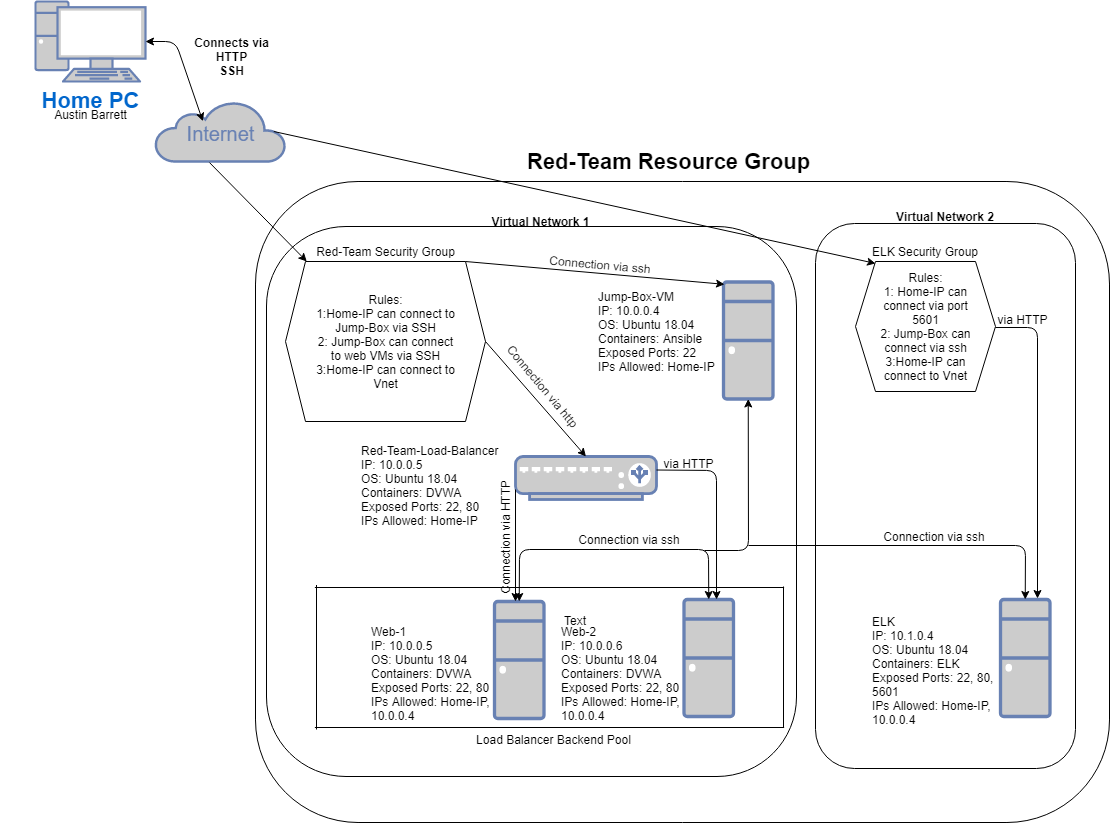

The diagram above was exported from draw.io. Its source (the exported page's mxGraphModel, read from the mxfile embedded in the PNG):
<mxGraphModel dx="1314" dy="1294" grid="0" gridSize="10" guides="1" tooltips="1" connect="1" arrows="1" fold="1" page="1" pageScale="1" pageWidth="1100" pageHeight="850" background="#ffffff" math="0" shadow="0">
  <root>
    <mxCell id="0" />
    <mxCell id="1" parent="0" />
    <mxCell id="iANBPrBY2C1azx-0e0oR-97" value="" style="whiteSpace=wrap;html=1;aspect=fixed;" vertex="1" parent="1">
      <mxGeometry x="1426" y="563" width="139" height="139" as="geometry" />
    </mxCell>
    <mxCell id="iANBPrBY2C1azx-0e0oR-64" value="" style="rounded=0;whiteSpace=wrap;html=1;" vertex="1" parent="1">
      <mxGeometry x="1426" y="551" width="396" height="221" as="geometry" />
    </mxCell>
    <mxCell id="7c3789c024ecab99-53" value="&lt;font style=&quot;font-size: 20px&quot;&gt;Internet&lt;/font&gt;" style="html=1;fillColor=#CCCCCC;strokeColor=#6881B3;gradientColor=none;gradientDirection=north;strokeWidth=2;shape=mxgraph.networks.cloud;fontColor=#6881B3;rounded=0;shadow=0;comic=0;align=center;fontSize=28;" parent="1" vertex="1">
      <mxGeometry x="1230" y="110" width="130" height="60" as="geometry" />
    </mxCell>
    <mxCell id="iANBPrBY2C1azx-0e0oR-1" value="&lt;b&gt;&lt;font style=&quot;font-size: 22px&quot;&gt;Home PC&lt;/font&gt;&lt;/b&gt;" style="fontColor=#0066CC;verticalAlign=top;verticalLabelPosition=bottom;labelPosition=center;align=center;html=1;outlineConnect=0;fillColor=#CCCCCC;strokeColor=#6881B3;gradientColor=none;gradientDirection=north;strokeWidth=2;shape=mxgraph.networks.pc;" vertex="1" parent="1">
      <mxGeometry x="1110" y="10" width="110" height="80" as="geometry" />
    </mxCell>
    <mxCell id="iANBPrBY2C1azx-0e0oR-4" value="" style="endArrow=classic;startArrow=classic;html=1;entryX=0.364;entryY=0.328;entryDx=0;entryDy=0;entryPerimeter=0;" edge="1" parent="1" source="iANBPrBY2C1azx-0e0oR-1" target="7c3789c024ecab99-53">
      <mxGeometry width="50" height="50" relative="1" as="geometry">
        <mxPoint x="1240" y="70" as="sourcePoint" />
        <mxPoint x="1290" y="20" as="targetPoint" />
        <Array as="points">
          <mxPoint x="1250" y="50" />
        </Array>
      </mxGeometry>
    </mxCell>
    <mxCell id="iANBPrBY2C1azx-0e0oR-7" value="&lt;b&gt;Connects via&lt;br&gt;HTTP&lt;br&gt;SSH&lt;/b&gt;" style="text;html=1;align=center;verticalAlign=middle;resizable=0;points=[];autosize=1;" vertex="1" parent="1">
      <mxGeometry x="1263" y="42" width="85" height="46" as="geometry" />
    </mxCell>
    <mxCell id="iANBPrBY2C1azx-0e0oR-8" value="" style="rounded=1;whiteSpace=wrap;html=1;arcSize=16;" vertex="1" parent="1">
      <mxGeometry x="1330" y="190" width="854" height="641" as="geometry" />
    </mxCell>
    <mxCell id="iANBPrBY2C1azx-0e0oR-10" value="&lt;font style=&quot;font-size: 22px&quot;&gt;&lt;b&gt;Red-Team Resource Group&lt;/b&gt;&lt;/font&gt;" style="text;html=1;strokeColor=none;fillColor=none;align=left;verticalAlign=middle;whiteSpace=wrap;rounded=0;" vertex="1" parent="1">
      <mxGeometry x="1600" y="160" width="300" height="20" as="geometry" />
    </mxCell>
    <mxCell id="iANBPrBY2C1azx-0e0oR-14" value="" style="rounded=1;whiteSpace=wrap;html=1;" vertex="1" parent="1">
      <mxGeometry x="1341" y="235" width="530" height="550" as="geometry" />
    </mxCell>
    <mxCell id="iANBPrBY2C1azx-0e0oR-16" value="" style="rounded=1;whiteSpace=wrap;html=1;" vertex="1" parent="1">
      <mxGeometry x="1890" y="232" width="260" height="545" as="geometry" />
    </mxCell>
    <mxCell id="iANBPrBY2C1azx-0e0oR-19" value="&lt;b&gt;Virtual Network 1&lt;/b&gt;" style="text;html=1;strokeColor=none;fillColor=none;align=center;verticalAlign=middle;whiteSpace=wrap;rounded=0;" vertex="1" parent="1">
      <mxGeometry x="1542.5" y="220" width="145" height="20" as="geometry" />
    </mxCell>
    <mxCell id="iANBPrBY2C1azx-0e0oR-22" value="&lt;b&gt;Virtual Network 2&lt;/b&gt;" style="text;html=1;strokeColor=none;fillColor=none;align=center;verticalAlign=middle;whiteSpace=wrap;rounded=0;" vertex="1" parent="1">
      <mxGeometry x="1965" y="215" width="110" height="20" as="geometry" />
    </mxCell>
    <mxCell id="iANBPrBY2C1azx-0e0oR-25" value="" style="shape=hexagon;perimeter=hexagonPerimeter2;whiteSpace=wrap;html=1;fixedSize=1;" vertex="1" parent="1">
      <mxGeometry x="1360" y="270" width="200" height="160" as="geometry" />
    </mxCell>
    <mxCell id="iANBPrBY2C1azx-0e0oR-27" value="" style="endArrow=classic;html=1;exitX=0.415;exitY=1.017;exitDx=0;exitDy=0;exitPerimeter=0;" edge="1" parent="1" source="7c3789c024ecab99-53" target="iANBPrBY2C1azx-0e0oR-25">
      <mxGeometry width="50" height="50" relative="1" as="geometry">
        <mxPoint x="1240" y="250" as="sourcePoint" />
        <mxPoint x="1290" y="200" as="targetPoint" />
      </mxGeometry>
    </mxCell>
    <mxCell id="iANBPrBY2C1azx-0e0oR-29" value="Red-Team Security Group" style="text;html=1;strokeColor=none;fillColor=none;align=center;verticalAlign=middle;whiteSpace=wrap;rounded=0;" vertex="1" parent="1">
      <mxGeometry x="1387.5" y="250" width="145" height="20" as="geometry" />
    </mxCell>
    <mxCell id="iANBPrBY2C1azx-0e0oR-30" style="edgeStyle=orthogonalEdgeStyle;rounded=0;orthogonalLoop=1;jettySize=auto;html=1;exitX=0.5;exitY=1;exitDx=0;exitDy=0;" edge="1" parent="1">
      <mxGeometry relative="1" as="geometry">
        <mxPoint x="1660" y="350" as="sourcePoint" />
        <mxPoint x="1660" y="350" as="targetPoint" />
      </mxGeometry>
    </mxCell>
    <mxCell id="iANBPrBY2C1azx-0e0oR-32" value="" style="shape=hexagon;perimeter=hexagonPerimeter2;whiteSpace=wrap;html=1;fixedSize=1;" vertex="1" parent="1">
      <mxGeometry x="1930" y="270" width="140" height="130" as="geometry" />
    </mxCell>
    <mxCell id="iANBPrBY2C1azx-0e0oR-34" value="ELK Security Group" style="text;html=1;strokeColor=none;fillColor=none;align=center;verticalAlign=middle;whiteSpace=wrap;rounded=0;" vertex="1" parent="1">
      <mxGeometry x="1945" y="250" width="110" height="20" as="geometry" />
    </mxCell>
    <mxCell id="iANBPrBY2C1azx-0e0oR-40" value="" style="endArrow=classic;html=1;exitX=0.91;exitY=0.5;exitDx=0;exitDy=0;exitPerimeter=0;entryX=0.143;entryY=0.015;entryDx=0;entryDy=0;entryPerimeter=0;" edge="1" parent="1" source="7c3789c024ecab99-53" target="iANBPrBY2C1azx-0e0oR-32">
      <mxGeometry width="50" height="50" relative="1" as="geometry">
        <mxPoint x="1390" y="110" as="sourcePoint" />
        <mxPoint x="1440" y="60" as="targetPoint" />
        <Array as="points" />
      </mxGeometry>
    </mxCell>
    <mxCell id="iANBPrBY2C1azx-0e0oR-41" value="Rules:&lt;br&gt;1: Home-IP can connect via port 5601&lt;br&gt;2: Jump-Box can connect via ssh&lt;br&gt;3:Home-IP can connect to Vnet" style="text;html=1;strokeColor=none;fillColor=none;align=center;verticalAlign=middle;whiteSpace=wrap;rounded=0;" vertex="1" parent="1">
      <mxGeometry x="1953.5" y="274.5" width="93" height="121" as="geometry" />
    </mxCell>
    <mxCell id="iANBPrBY2C1azx-0e0oR-42" value="Rules:&lt;br&gt;1:Home-IP can connect to Jump-Box via SSH&lt;br&gt;2: Jump-Box can connect to web VMs via SSH&lt;br&gt;3:Home-IP can connect to Vnet" style="text;html=1;strokeColor=none;fillColor=none;align=center;verticalAlign=middle;whiteSpace=wrap;rounded=0;" vertex="1" parent="1">
      <mxGeometry x="1385.75" y="278.5" width="148.5" height="143" as="geometry" />
    </mxCell>
    <mxCell id="iANBPrBY2C1azx-0e0oR-43" value="" style="fontColor=#0066CC;verticalAlign=top;verticalLabelPosition=bottom;labelPosition=center;align=center;html=1;outlineConnect=0;fillColor=#CCCCCC;strokeColor=#6881B3;gradientColor=none;gradientDirection=north;strokeWidth=2;shape=mxgraph.networks.desktop_pc;" vertex="1" parent="1">
      <mxGeometry x="1798" y="290.5" width="49.5" height="117" as="geometry" />
    </mxCell>
    <mxCell id="iANBPrBY2C1azx-0e0oR-47" value="&lt;br&gt;&lt;br&gt;Jump-Box-VM&lt;br&gt;IP: 10.0.0.4&lt;br&gt;OS: Ubuntu 18.04&amp;nbsp;&lt;br&gt;Containers: Ansible&lt;br&gt;Exposed Ports: 22&lt;br&gt;IPs Allowed: Home-IP&lt;br&gt;&lt;br&gt;&lt;br&gt;&lt;br&gt;" style="text;html=1;strokeColor=none;fillColor=none;align=left;verticalAlign=middle;whiteSpace=wrap;rounded=0;" vertex="1" parent="1">
      <mxGeometry x="1671" y="288" width="125" height="117" as="geometry" />
    </mxCell>
    <mxCell id="iANBPrBY2C1azx-0e0oR-48" value="" style="endArrow=classic;html=1;exitX=0.9;exitY=0;exitDx=0;exitDy=0;exitPerimeter=0;entryX=0.02;entryY=0.02;entryDx=0;entryDy=0;entryPerimeter=0;" edge="1" parent="1" source="iANBPrBY2C1azx-0e0oR-25" target="iANBPrBY2C1azx-0e0oR-43">
      <mxGeometry width="50" height="50" relative="1" as="geometry">
        <mxPoint x="1633" y="305" as="sourcePoint" />
        <mxPoint x="1683" y="255" as="targetPoint" />
      </mxGeometry>
    </mxCell>
    <mxCell id="iANBPrBY2C1azx-0e0oR-56" value="" style="fontColor=#0066CC;verticalAlign=top;verticalLabelPosition=bottom;labelPosition=center;align=center;html=1;outlineConnect=0;fillColor=#CCCCCC;strokeColor=#6881B3;gradientColor=none;gradientDirection=north;strokeWidth=2;shape=mxgraph.networks.desktop_pc;" vertex="1" parent="1">
      <mxGeometry x="2075" y="608" width="49.5" height="117" as="geometry" />
    </mxCell>
    <mxCell id="iANBPrBY2C1azx-0e0oR-61" value="Austin Barrett" style="text;html=1;strokeColor=none;fillColor=none;align=center;verticalAlign=middle;whiteSpace=wrap;rounded=0;" vertex="1" parent="1">
      <mxGeometry x="1075.5" y="113" width="179" height="20" as="geometry" />
    </mxCell>
    <mxCell id="iANBPrBY2C1azx-0e0oR-62" value="&lt;br&gt;&lt;br&gt;Web-1&lt;br&gt;IP: 10.0.0.5&lt;br&gt;OS: Ubuntu 18.04&amp;nbsp;&lt;br&gt;Containers: DVWA&lt;br&gt;Exposed Ports: 22, 80&lt;br&gt;IPs Allowed: Home-IP, 10.0.0.4" style="text;html=1;strokeColor=none;fillColor=none;align=left;verticalAlign=middle;whiteSpace=wrap;rounded=0;" vertex="1" parent="1">
      <mxGeometry x="1444" y="610" width="125" height="117" as="geometry" />
    </mxCell>
    <mxCell id="iANBPrBY2C1azx-0e0oR-53" value="" style="fontColor=#0066CC;verticalAlign=top;verticalLabelPosition=bottom;labelPosition=center;align=center;html=1;outlineConnect=0;fillColor=#CCCCCC;strokeColor=#6881B3;gradientColor=none;gradientDirection=north;strokeWidth=2;shape=mxgraph.networks.desktop_pc;" vertex="1" parent="1">
      <mxGeometry x="1569" y="610" width="49.5" height="117" as="geometry" />
    </mxCell>
    <mxCell id="iANBPrBY2C1azx-0e0oR-63" value="&lt;br&gt;&lt;br&gt;Web-2&amp;nbsp;&lt;br&gt;IP: 10.0.0.6&lt;br&gt;OS: Ubuntu 18.04&amp;nbsp;&lt;br&gt;Containers: DVWA&lt;br&gt;Exposed Ports: 22, 80&lt;br&gt;IPs Allowed: Home-IP, 10.0.0.4" style="text;html=1;strokeColor=none;fillColor=none;align=left;verticalAlign=middle;whiteSpace=wrap;rounded=0;" vertex="1" parent="1">
      <mxGeometry x="1633.5" y="610" width="125" height="117" as="geometry" />
    </mxCell>
    <mxCell id="iANBPrBY2C1azx-0e0oR-54" value="" style="fontColor=#0066CC;verticalAlign=top;verticalLabelPosition=bottom;labelPosition=center;align=center;html=1;outlineConnect=0;fillColor=#CCCCCC;strokeColor=#6881B3;gradientColor=none;gradientDirection=north;strokeWidth=2;shape=mxgraph.networks.desktop_pc;" vertex="1" parent="1">
      <mxGeometry x="1758.5" y="608" width="49.5" height="117" as="geometry" />
    </mxCell>
    <mxCell id="iANBPrBY2C1azx-0e0oR-66" value="Connection via ssh" style="text;html=1;strokeColor=none;fillColor=none;align=center;verticalAlign=middle;whiteSpace=wrap;rounded=0;rotation=5;" vertex="1" parent="1">
      <mxGeometry x="1596" y="263" width="158" height="20" as="geometry" />
    </mxCell>
    <mxCell id="iANBPrBY2C1azx-0e0oR-68" value="" style="fontColor=#0066CC;verticalAlign=top;verticalLabelPosition=bottom;labelPosition=center;align=center;html=1;outlineConnect=0;fillColor=#CCCCCC;strokeColor=#6881B3;gradientColor=none;gradientDirection=north;strokeWidth=2;shape=mxgraph.networks.load_balancer;" vertex="1" parent="1">
      <mxGeometry x="1590" y="465" width="141" height="43" as="geometry" />
    </mxCell>
    <mxCell id="iANBPrBY2C1azx-0e0oR-69" value="" style="endArrow=classic;html=1;exitX=1;exitY=0.5;exitDx=0;exitDy=0;entryX=0.5;entryY=0;entryDx=0;entryDy=0;entryPerimeter=0;" edge="1" parent="1" source="iANBPrBY2C1azx-0e0oR-25" target="iANBPrBY2C1azx-0e0oR-68">
      <mxGeometry width="50" height="50" relative="1" as="geometry">
        <mxPoint x="1631" y="429" as="sourcePoint" />
        <mxPoint x="1681" y="379" as="targetPoint" />
      </mxGeometry>
    </mxCell>
    <mxCell id="iANBPrBY2C1azx-0e0oR-72" value="&lt;br&gt;&lt;br&gt;ELK&amp;nbsp;&lt;br&gt;IP: 10.1.0.4&lt;br&gt;OS: Ubuntu 18.04&amp;nbsp;&lt;br&gt;Containers: ELK&lt;br&gt;Exposed Ports: 22, 80, 5601&lt;br&gt;IPs Allowed: Home-IP, 10.0.0.4" style="text;html=1;strokeColor=none;fillColor=none;align=left;verticalAlign=middle;whiteSpace=wrap;rounded=0;" vertex="1" parent="1">
      <mxGeometry x="1945" y="606" width="125" height="117" as="geometry" />
    </mxCell>
    <mxCell id="iANBPrBY2C1azx-0e0oR-79" value="Connection via http" style="text;html=1;strokeColor=none;fillColor=none;align=center;verticalAlign=middle;whiteSpace=wrap;rounded=0;rotation=50;" vertex="1" parent="1">
      <mxGeometry x="1560" y="385" width="116" height="20" as="geometry" />
    </mxCell>
    <mxCell id="iANBPrBY2C1azx-0e0oR-81" value="" style="endArrow=classic;startArrow=classic;html=1;exitX=0.5;exitY=0;exitDx=0;exitDy=0;exitPerimeter=0;entryX=0.5;entryY=0;entryDx=0;entryDy=0;entryPerimeter=0;" edge="1" parent="1" source="iANBPrBY2C1azx-0e0oR-53" target="iANBPrBY2C1azx-0e0oR-54">
      <mxGeometry width="50" height="50" relative="1" as="geometry">
        <mxPoint x="1637.5" y="601" as="sourcePoint" />
        <mxPoint x="1687.5" y="551" as="targetPoint" />
        <Array as="points">
          <mxPoint x="1594" y="558" />
          <mxPoint x="1684" y="558" />
          <mxPoint x="1783" y="558" />
        </Array>
      </mxGeometry>
    </mxCell>
    <mxCell id="iANBPrBY2C1azx-0e0oR-82" value="" style="endArrow=classic;html=1;entryX=0.5;entryY=1;entryDx=0;entryDy=0;entryPerimeter=0;" edge="1" parent="1" target="iANBPrBY2C1azx-0e0oR-43">
      <mxGeometry width="50" height="50" relative="1" as="geometry">
        <mxPoint x="1779" y="559" as="sourcePoint" />
        <mxPoint x="1824" y="418" as="targetPoint" />
        <Array as="points">
          <mxPoint x="1823" y="559" />
        </Array>
      </mxGeometry>
    </mxCell>
    <mxCell id="iANBPrBY2C1azx-0e0oR-84" value="Connection via ssh" style="text;html=1;strokeColor=none;fillColor=none;align=center;verticalAlign=middle;whiteSpace=wrap;rounded=0;rotation=0;" vertex="1" parent="1">
      <mxGeometry x="1625" y="538" width="158" height="20" as="geometry" />
    </mxCell>
    <mxCell id="iANBPrBY2C1azx-0e0oR-85" value="" style="endArrow=classic;html=1;entryX=0.5;entryY=0;entryDx=0;entryDy=0;entryPerimeter=0;" edge="1" parent="1" target="iANBPrBY2C1azx-0e0oR-56">
      <mxGeometry width="50" height="50" relative="1" as="geometry">
        <mxPoint x="1823" y="554" as="sourcePoint" />
        <mxPoint x="1953.5" y="504" as="targetPoint" />
        <Array as="points">
          <mxPoint x="2100" y="554" />
        </Array>
      </mxGeometry>
    </mxCell>
    <mxCell id="iANBPrBY2C1azx-0e0oR-86" value="Red-Team-Load-Balancer&lt;br&gt;IP: 10.0.0.5&lt;br&gt;OS: Ubuntu 18.04&amp;nbsp;&lt;br&gt;Containers: DVWA&lt;br&gt;Exposed Ports: 22, 80&lt;br&gt;IPs Allowed: Home-IP&lt;br&gt;&lt;br&gt;&lt;br&gt;" style="text;html=1;strokeColor=none;fillColor=none;align=left;verticalAlign=middle;whiteSpace=wrap;rounded=0;" vertex="1" parent="1">
      <mxGeometry x="1434.5" y="438" width="144" height="139" as="geometry" />
    </mxCell>
    <mxCell id="iANBPrBY2C1azx-0e0oR-87" value="" style="endArrow=classic;html=1;entryX=0;entryY=1;entryDx=0;entryDy=0;" edge="1" parent="1" target="iANBPrBY2C1azx-0e0oR-88">
      <mxGeometry width="50" height="50" relative="1" as="geometry">
        <mxPoint x="1590" y="498" as="sourcePoint" />
        <mxPoint x="1595" y="608" as="targetPoint" />
      </mxGeometry>
    </mxCell>
    <mxCell id="iANBPrBY2C1azx-0e0oR-88" value="Connection via HTTP" style="text;html=1;strokeColor=none;fillColor=none;align=center;verticalAlign=middle;whiteSpace=wrap;rounded=0;rotation=-90;" vertex="1" parent="1">
      <mxGeometry x="1516" y="536" width="128" height="20" as="geometry" />
    </mxCell>
    <mxCell id="iANBPrBY2C1azx-0e0oR-89" value="Connection via ssh" style="text;html=1;strokeColor=none;fillColor=none;align=center;verticalAlign=middle;whiteSpace=wrap;rounded=0;rotation=0;" vertex="1" parent="1">
      <mxGeometry x="1930" y="535" width="158" height="20" as="geometry" />
    </mxCell>
    <mxCell id="iANBPrBY2C1azx-0e0oR-91" value="" style="endArrow=classic;html=1;exitX=1;exitY=0.5;exitDx=0;exitDy=0;exitPerimeter=0;entryX=0.657;entryY=0;entryDx=0;entryDy=0;entryPerimeter=0;" edge="1" parent="1" target="iANBPrBY2C1azx-0e0oR-54">
      <mxGeometry width="50" height="50" relative="1" as="geometry">
        <mxPoint x="1731" y="478.5" as="sourcePoint" />
        <mxPoint x="1798" y="608" as="targetPoint" />
        <Array as="points">
          <mxPoint x="1791" y="479" />
        </Array>
      </mxGeometry>
    </mxCell>
    <mxCell id="iANBPrBY2C1azx-0e0oR-94" value="via HTTP" style="text;html=1;strokeColor=none;fillColor=none;align=center;verticalAlign=middle;whiteSpace=wrap;rounded=0;" vertex="1" parent="1">
      <mxGeometry x="1731" y="462" width="65" height="20" as="geometry" />
    </mxCell>
    <mxCell id="iANBPrBY2C1azx-0e0oR-95" value="" style="endArrow=classic;html=1;" edge="1" parent="1">
      <mxGeometry width="50" height="50" relative="1" as="geometry">
        <mxPoint x="2070" y="336" as="sourcePoint" />
        <mxPoint x="2112" y="607" as="targetPoint" />
        <Array as="points">
          <mxPoint x="2112" y="336" />
        </Array>
      </mxGeometry>
    </mxCell>
    <mxCell id="iANBPrBY2C1azx-0e0oR-96" value="via HTTP" style="text;html=1;strokeColor=none;fillColor=none;align=center;verticalAlign=middle;whiteSpace=wrap;rounded=0;" vertex="1" parent="1">
      <mxGeometry x="2065" y="318" width="65" height="20" as="geometry" />
    </mxCell>
    <mxCell id="iANBPrBY2C1azx-0e0oR-101" value="" style="endArrow=none;html=1;" edge="1" parent="1">
      <mxGeometry width="50" height="50" relative="1" as="geometry">
        <mxPoint x="1391" y="738" as="sourcePoint" />
        <mxPoint x="1391" y="593.5" as="targetPoint" />
      </mxGeometry>
    </mxCell>
    <mxCell id="iANBPrBY2C1azx-0e0oR-104" value="" style="endArrow=none;html=1;" edge="1" parent="1">
      <mxGeometry width="50" height="50" relative="1" as="geometry">
        <mxPoint x="1389.38" y="736" as="sourcePoint" />
        <mxPoint x="1858.63" y="736" as="targetPoint" />
      </mxGeometry>
    </mxCell>
    <mxCell id="iANBPrBY2C1azx-0e0oR-105" value="" style="endArrow=none;html=1;" edge="1" parent="1">
      <mxGeometry width="50" height="50" relative="1" as="geometry">
        <mxPoint x="1389.3700000000001" y="596" as="sourcePoint" />
        <mxPoint x="1858.6200000000001" y="596" as="targetPoint" />
      </mxGeometry>
    </mxCell>
    <mxCell id="iANBPrBY2C1azx-0e0oR-106" value="" style="endArrow=none;html=1;" edge="1" parent="1">
      <mxGeometry width="50" height="50" relative="1" as="geometry">
        <mxPoint x="1858" y="735.75" as="sourcePoint" />
        <mxPoint x="1858" y="595" as="targetPoint" />
      </mxGeometry>
    </mxCell>
    <mxCell id="iANBPrBY2C1azx-0e0oR-107" value="Text" style="text;html=1;strokeColor=none;fillColor=none;align=center;verticalAlign=middle;whiteSpace=wrap;rounded=0;" vertex="1" parent="1">
      <mxGeometry x="1630" y="619" width="40" height="20" as="geometry" />
    </mxCell>
    <mxCell id="iANBPrBY2C1azx-0e0oR-108" value="Load Balancer Backend Pool" style="text;html=1;strokeColor=none;fillColor=none;align=center;verticalAlign=middle;whiteSpace=wrap;rounded=0;" vertex="1" parent="1">
      <mxGeometry x="1541" y="738" width="175.5" height="20" as="geometry" />
    </mxCell>
  </root>
</mxGraphModel>